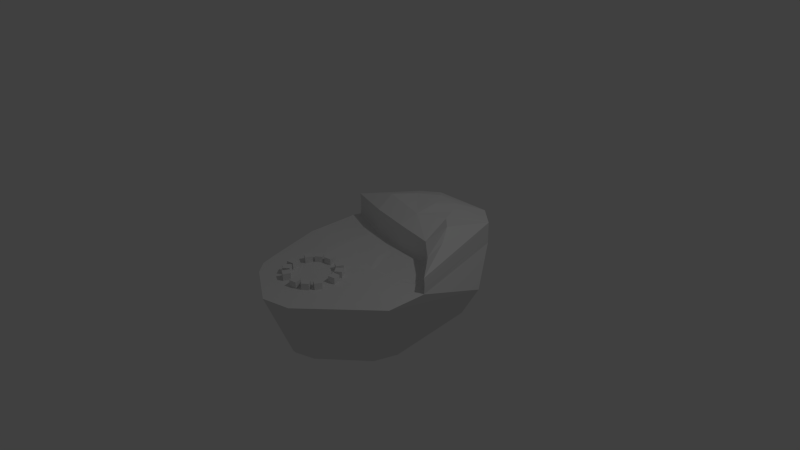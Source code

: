 # Source: City_1.blend  (saved by Blender 2.76.0; exported with 4.5.12 LTS)
import bpy
from mathutils import Matrix  # noqa: F401  (used for matrix-valued properties, if any)

bpy.ops.wm.read_factory_settings(use_empty=True)
scene = bpy.context.scene
scene.name = 'Scene'

# ---- collections
col_collection_1 = bpy.data.collections.new('Collection 1'); scene.collection.children.link(col_collection_1)

# ---- materials (node trees are filled in below, after node groups)
mat_material = bpy.data.materials.new('Material')
mat_material.alpha_threshold = 0.0
mat_material.use_transparent_shadow = False
mat_material.roughness = 0.5
mat_material.line_color = (0.0, 0.0, 0.0, 1.0)
mat_black = bpy.data.materials.new('Black')
mat_black.alpha_threshold = 0.0
mat_black.use_transparent_shadow = False
mat_black.diffuse_color = (0.0, 0.0, 0.0, 1.0)
mat_black.roughness = 0.5

# ---- material node trees

# ---- world
world_world = bpy.data.worlds.new('World'); scene.world = world_world
world_world.color = (0.05088, 0.05088, 0.05088)
world_world.use_sun_shadow = False
world_world.sun_shadow_jitter_overblur = 0.0
world_world.cycles.sampling_method = 'MANUAL'
world_world.cycles.sample_map_resolution = 256

# ---- cameras
cam_camera = bpy.data.cameras.new('Camera')
cam_camera.clip_end = 100.0
cam_camera.lens = 35.0
cam_camera.sensor_width = 32.0
cam_camera.sensor_height = 18.0
cam_camera.ortho_scale = 7.314
cam_camera.dof.focus_distance = 0.0
cam_camera.dof.aperture_fstop = 128.0

# ---- lights
light_lamp = bpy.data.lights.new('Lamp', 'POINT')
light_lamp.transmission_factor = 0.0
light_lamp.cutoff_distance = 30.0
light_lamp.energy = 100.0
light_lamp.shadow_buffer_clip_start = 1.001
light_lamp.shadow_soft_size = 0.1
light_lamp.shadow_maximum_resolution = 0.006
light_lamp.use_absolute_resolution = True
light_lamp.cycles.use_multiple_importance_sampling = False

# ---- meshes
me_plane = bpy.data.meshes.new('Plane')
me_plane.from_pydata([(-0.9529, 0.2729, 0.0), (1.053, -0.5607, 0.0), (-0.9239, 0.4332, -7.451e-09), (1.053, 0.2174, 0.0), (0.0, -0.5256, 0.0), (0.0, 0.2089, 0.0), (-0.9442, 0.3172, -0.03447), (-0.9325, 0.389, -0.03447), (0.0, -0.1234, 0.0), (-0.9394, 0.3464, -3.446e-09), (-0.9649, 0.3506, 2.797e-10), (-0.9783, 0.292, -5.05e-05), (-0.9579, 0.3931, -0.03447), (-0.9697, 0.3214, -0.03447), (-0.9493, 0.4131, -0.005319), (-1.002, 0.3638, -0.02168), (-1.003, 0.2962, -0.02746), (-0.9848, 0.3921, -0.0595), (-0.9924, 0.3221, -0.05162), (-0.9977, 0.4207, -0.03188), (-1.014, 0.3611, -0.2685), (-1.002, 0.2965, -0.2712), (-0.9944, 0.3984, -0.2756), (-0.9908, 0.3278, -0.2764), (-1.015, 0.4189, -0.2713), (-1.004, 0.3585, -1.013), (-0.9948, 0.3074, -1.015), (-0.989, 0.3879, -1.018), (-0.9862, 0.3321, -1.019), (-1.006, 0.4041, -1.015), (-1.0, 0.3583, -1.81), (-0.995, 0.3427, -1.811), (-0.9977, 0.3733, -1.811)], [], [(1, 3, 5, 8), (9, 8, 5, 2), (2, 7, 12, 14), (4, 1, 8), (0, 4, 8, 9), (13, 11, 16, 18), (9, 2, 14, 10), (0, 9, 10, 11), (6, 0, 11, 13), (7, 6, 13, 12), (15, 19, 24, 20), (12, 13, 18, 17), (10, 14, 19, 15), (14, 12, 17, 19), (11, 10, 15, 16), (23, 21, 26, 28), (19, 17, 22, 24), (16, 15, 20, 21), (18, 16, 21, 23), (17, 18, 23, 22), (22, 23, 28, 27), (20, 24, 29, 25), (24, 22, 27, 29), (21, 20, 25, 26), (31, 30, 32), (26, 25, 30, 31), (29, 27, 32), (25, 29, 32, 30), (28, 26, 31), (27, 28, 31, 32)])
me_plane.use_remesh_preserve_volume = False
me_plane.use_remesh_preserve_attributes = False
me_plane.use_mirror_vertex_groups = False
me_plane.update()
me_cube_015 = bpy.data.meshes.new('Cube.015')
me_cube_015.from_pydata([(-1.0, 5.778, -1.0), (-1.0, 5.778, 1.0), (-1.0, 7.778, -1.0), (-1.0, 7.778, 1.0), (1.0, 5.778, -1.0), (1.0, 5.778, 1.0), (1.0, 7.778, -1.0), (1.0, 7.778, 1.0)], [], [(1, 3, 2, 0), (3, 7, 6, 2), (7, 5, 4, 6), (5, 1, 0, 4), (0, 2, 6, 4), (5, 7, 3, 1)])
me_cube_015.use_remesh_preserve_volume = False
me_cube_015.use_remesh_preserve_attributes = False
me_cube_015.use_mirror_vertex_groups = False
me_cube_015.update()
me_cube_014 = bpy.data.meshes.new('Cube.014')
me_cube_014.from_pydata([(-1.0, 5.778, -1.0), (-1.0, 5.778, 1.0), (-1.0, 7.778, -1.0), (-1.0, 7.778, 1.0), (1.0, 5.778, -1.0), (1.0, 5.778, 1.0), (1.0, 7.778, -1.0), (1.0, 7.778, 1.0)], [], [(1, 3, 2, 0), (3, 7, 6, 2), (7, 5, 4, 6), (5, 1, 0, 4), (0, 2, 6, 4), (5, 7, 3, 1)])
me_cube_014.use_remesh_preserve_volume = False
me_cube_014.use_remesh_preserve_attributes = False
me_cube_014.use_mirror_vertex_groups = False
me_cube_014.update()
me_cube_013 = bpy.data.meshes.new('Cube.013')
me_cube_013.from_pydata([(-1.0, 5.778, -1.0), (-1.0, 5.778, 1.0), (-1.0, 7.778, -1.0), (-1.0, 7.778, 1.0), (1.0, 5.778, -1.0), (1.0, 5.778, 1.0), (1.0, 7.778, -1.0), (1.0, 7.778, 1.0)], [], [(1, 3, 2, 0), (3, 7, 6, 2), (7, 5, 4, 6), (5, 1, 0, 4), (0, 2, 6, 4), (5, 7, 3, 1)])
me_cube_013.use_remesh_preserve_volume = False
me_cube_013.use_remesh_preserve_attributes = False
me_cube_013.use_mirror_vertex_groups = False
me_cube_013.update()
me_cube_012 = bpy.data.meshes.new('Cube.012')
me_cube_012.from_pydata([(-1.0, 5.778, -1.0), (-1.0, 5.778, 1.0), (-1.0, 7.778, -1.0), (-1.0, 7.778, 1.0), (1.0, 5.778, -1.0), (1.0, 5.778, 1.0), (1.0, 7.778, -1.0), (1.0, 7.778, 1.0)], [], [(1, 3, 2, 0), (3, 7, 6, 2), (7, 5, 4, 6), (5, 1, 0, 4), (0, 2, 6, 4), (5, 7, 3, 1)])
me_cube_012.use_remesh_preserve_volume = False
me_cube_012.use_remesh_preserve_attributes = False
me_cube_012.use_mirror_vertex_groups = False
me_cube_012.update()
me_cube_011 = bpy.data.meshes.new('Cube.011')
me_cube_011.from_pydata([(-1.0, 5.778, -1.0), (-1.0, 5.778, 1.0), (-1.0, 7.778, -1.0), (-1.0, 7.778, 1.0), (1.0, 5.778, -1.0), (1.0, 5.778, 1.0), (1.0, 7.778, -1.0), (1.0, 7.778, 1.0)], [], [(1, 3, 2, 0), (3, 7, 6, 2), (7, 5, 4, 6), (5, 1, 0, 4), (0, 2, 6, 4), (5, 7, 3, 1)])
me_cube_011.use_remesh_preserve_volume = False
me_cube_011.use_remesh_preserve_attributes = False
me_cube_011.use_mirror_vertex_groups = False
me_cube_011.update()
me_cube_010 = bpy.data.meshes.new('Cube.010')
me_cube_010.from_pydata([(-1.0, 5.778, -1.0), (-1.0, 5.778, 1.0), (-1.0, 7.778, -1.0), (-1.0, 7.778, 1.0), (1.0, 5.778, -1.0), (1.0, 5.778, 1.0), (1.0, 7.778, -1.0), (1.0, 7.778, 1.0)], [], [(1, 3, 2, 0), (3, 7, 6, 2), (7, 5, 4, 6), (5, 1, 0, 4), (0, 2, 6, 4), (5, 7, 3, 1)])
me_cube_010.use_remesh_preserve_volume = False
me_cube_010.use_remesh_preserve_attributes = False
me_cube_010.use_mirror_vertex_groups = False
me_cube_010.update()
me_cube_009 = bpy.data.meshes.new('Cube.009')
me_cube_009.from_pydata([(-1.0, 5.778, -1.0), (-1.0, 5.778, 1.0), (-1.0, 7.778, -1.0), (-1.0, 7.778, 1.0), (1.0, 5.778, -1.0), (1.0, 5.778, 1.0), (1.0, 7.778, -1.0), (1.0, 7.778, 1.0)], [], [(1, 3, 2, 0), (3, 7, 6, 2), (7, 5, 4, 6), (5, 1, 0, 4), (0, 2, 6, 4), (5, 7, 3, 1)])
me_cube_009.use_remesh_preserve_volume = False
me_cube_009.use_remesh_preserve_attributes = False
me_cube_009.use_mirror_vertex_groups = False
me_cube_009.update()
me_cube_008 = bpy.data.meshes.new('Cube.008')
me_cube_008.from_pydata([(-1.0, 5.778, -1.0), (-1.0, 5.778, 1.0), (-1.0, 7.778, -1.0), (-1.0, 7.778, 1.0), (1.0, 5.778, -1.0), (1.0, 5.778, 1.0), (1.0, 7.778, -1.0), (1.0, 7.778, 1.0)], [], [(1, 3, 2, 0), (3, 7, 6, 2), (7, 5, 4, 6), (5, 1, 0, 4), (0, 2, 6, 4), (5, 7, 3, 1)])
me_cube_008.use_remesh_preserve_volume = False
me_cube_008.use_remesh_preserve_attributes = False
me_cube_008.use_mirror_vertex_groups = False
me_cube_008.update()
me_cube_007 = bpy.data.meshes.new('Cube.007')
me_cube_007.from_pydata([(-1.0, 5.778, -1.0), (-1.0, 5.778, 1.0), (-1.0, 7.778, -1.0), (-1.0, 7.778, 1.0), (1.0, 5.778, -1.0), (1.0, 5.778, 1.0), (1.0, 7.778, -1.0), (1.0, 7.778, 1.0)], [], [(1, 3, 2, 0), (3, 7, 6, 2), (7, 5, 4, 6), (5, 1, 0, 4), (0, 2, 6, 4), (5, 7, 3, 1)])
me_cube_007.use_remesh_preserve_volume = False
me_cube_007.use_remesh_preserve_attributes = False
me_cube_007.use_mirror_vertex_groups = False
me_cube_007.update()
me_cube_006 = bpy.data.meshes.new('Cube.006')
me_cube_006.from_pydata([(-1.0, 5.778, -1.0), (-1.0, 5.778, 1.0), (-1.0, 7.778, -1.0), (-1.0, 7.778, 1.0), (1.0, 5.778, -1.0), (1.0, 5.778, 1.0), (1.0, 7.778, -1.0), (1.0, 7.778, 1.0)], [], [(1, 3, 2, 0), (3, 7, 6, 2), (7, 5, 4, 6), (5, 1, 0, 4), (0, 2, 6, 4), (5, 7, 3, 1)])
me_cube_006.use_remesh_preserve_volume = False
me_cube_006.use_remesh_preserve_attributes = False
me_cube_006.use_mirror_vertex_groups = False
me_cube_006.update()
me_cube_005 = bpy.data.meshes.new('Cube.005')
me_cube_005.from_pydata([(-1.0, 5.778, -1.0), (-1.0, 5.778, 1.0), (-1.0, 7.778, -1.0), (-1.0, 7.778, 1.0), (1.0, 5.778, -1.0), (1.0, 5.778, 1.0), (1.0, 7.778, -1.0), (1.0, 7.778, 1.0)], [], [(1, 3, 2, 0), (3, 7, 6, 2), (7, 5, 4, 6), (5, 1, 0, 4), (0, 2, 6, 4), (5, 7, 3, 1)])
me_cube_005.use_remesh_preserve_volume = False
me_cube_005.use_remesh_preserve_attributes = False
me_cube_005.use_mirror_vertex_groups = False
me_cube_005.update()
me_cube_004 = bpy.data.meshes.new('Cube.004')
me_cube_004.from_pydata([(-1.0, 5.778, -1.0), (-1.0, 5.778, 1.0), (-1.0, 7.778, -1.0), (-1.0, 7.778, 1.0), (1.0, 5.778, -1.0), (1.0, 5.778, 1.0), (1.0, 7.778, -1.0), (1.0, 7.778, 1.0)], [], [(1, 3, 2, 0), (3, 7, 6, 2), (7, 5, 4, 6), (5, 1, 0, 4), (0, 2, 6, 4), (5, 7, 3, 1)])
me_cube_004.use_remesh_preserve_volume = False
me_cube_004.use_remesh_preserve_attributes = False
me_cube_004.use_mirror_vertex_groups = False
me_cube_004.update()
me_cube = bpy.data.meshes.new('Cube')
me_cube.from_pydata([(1.041, 0.8727, -0.4503), (0.03783, -0.4092, -1.232), (0.666, -0.2194, -1.121), (0.8555, 0.7605, -0.8379), (0.2367, 1.626, -0.3143), (0.5106, 1.244, -0.7396), (-0.9361, 0.6935, -0.6655), (-0.5333, 0.4404, -1.056), (-0.6283, 0.8971, -0.941), (-0.1385, -0.772, -1.175), (-0.6384, -0.6258, -1.018), (1.15, -0.79, 0.003776), (1.182, -0.26, 0.01244), (0.5434, 1.514, 0.005138), (0.8263, 1.272, 0.004995), (0.8495, -0.9832, -0.6236), (0.7011, -0.6545, -0.9884), (0.1309, -1.144, -0.9987), (0.1521, -1.425, -0.7606), (0.2962, -1.586, 0.003305), (-0.08223, -1.673, 0.003254), (0.191, -1.488, -0.6833), (0.3295, -1.471, -0.6002), (-0.2357, 1.338, -0.7845), (0.02321, 1.637, -0.3473), (-0.402, 1.205, -0.8363), (-0.2768, 1.512, 0.005137), (-1.021, 0.6746, 0.01471), (-0.9386, 0.7485, -0.5853), (-0.5199, 1.337, 0.006093), (-0.6987, 1.068, -0.5372), (-0.6468, -1.331, 0.003456), (-0.2294, -0.8451, 0.03188), (0.148, -0.953, 0.01912), (-0.08702, -1.314, 0.01513), (-0.3859, 0.4463, 0.04504), (-0.3994, -0.4499, 0.04442), (-0.4697, 0.0008491, 0.02732), (0.2736, -0.2915, 0.01591), (0.6389, 0.3034, 0.03037), (0.4262, -0.4938, 0.02288), (0.5315, -0.002704, -1.021), (0.6816, -0.6131, 0.02804), (0.5752, -0.9675, 0.01337), (-1.044, 0.5079, 0.01299), (-1.055, -0.03138, 0.009277), (-1.056, -0.06955, 0.01051), (-1.054, 0.005915, 0.01058), (0.07922, 0.1795, 0.01226), (-0.412, 0.3074, 0.03951), (-0.5388, 0.3455, 0.03716), (0.1084, -0.01283, 0.02098), (-1.022, 0.5451, -0.1232), (0.4252, 0.292, -0.005324), (-0.3942, 0.4022, -0.04192), (-0.4387, 0.4115, -0.04289), (-1.03, 0.6138, -0.01994), (0.2341, 0.2299, -0.004762), (-0.4893, 0.3782, -0.04549), (-0.4034, 0.3529, -0.04388), (-1.038, 0.553, -0.02056), (0.7777, -0.2741, 0.02136), (0.927, 0.05466, 0.02086), (0.8758, -0.3548, 0.01667), (0.9525, -0.1782, 0.02357), (0.917, -0.4471, 0.02071), (0.7813, -0.1173, -0.02172), (0.5737, 0.1596, -0.02131), (0.395, -0.1562, -0.02492), (0.3001, -0.01737, -0.00969), (0.3589, 0.1178, -0.01625), (0.3144, 0.07052, -0.01099), (0.4623, 0.1621, -0.023), (0.5434, 1.514, 0.1053), (0.8263, 1.272, 0.1052), (1.182, -0.2524, 0.0923), (-0.2768, 1.512, 0.1053), (-0.5199, 1.337, 0.1063), (-1.021, 0.6822, 0.1149), (0.927, 0.05466, 0.2845), (-0.2354, 1.014, 0.4585), (-0.4673, 0.7654, 0.456), (0.927, 0.06228, 0.1153), (0.2841, 1.199, 0.4259), (-0.3859, 0.4539, 0.1571), (-1.021, 0.6746, 0.3111), (-0.5199, 1.337, 0.3025), (0.6389, 0.311, 0.1024), (-0.2768, 1.512, 0.3015), (1.182, -0.26, 0.2342), (0.8263, 1.272, 0.3014), (0.5434, 1.514, 0.3015), (0.5434, 1.514, 0.199), (0.8263, 1.272, 0.1989), (1.182, -0.2524, 0.1632), (-0.2768, 1.512, 0.199), (-0.5199, 1.337, 0.2), (-1.021, 0.6822, 0.2086), (0.927, 0.06228, 0.209), (-0.3859, 0.4539, 0.2508), (0.6389, 0.311, 0.1961), (0.1824, 0.5995, 0.4407), (-0.3859, 0.4463, 0.357), (-0.01437, 1.244, 0.4259), (0.173, 0.9466, 0.4703), (0.6389, 0.3034, 0.3084), (0.5393, 0.773, 0.4326), (0.4462, 0.9715, 0.4268), (0.7286, 0.5929, 0.4412), (0.8918, 0.3469, 0.3662), (-1.053, -0.1247, -0.6029), (-0.8855, -0.7196, -0.7933), (-0.8539, -0.8465, -0.6986), (-0.7923, -1.127, -0.2225), (-0.79, -1.162, 0.006629), (-0.8479, -0.9497, 0.01361), (-0.8342, -1.0, 0.01183), (-1.058, -0.1754, 0.009307), (-1.076, -0.06961, -0.3576), (0.1397, 0.348, 0.3495), (0.08769, 0.2383, -0.009731), (0.1373, 0.3559, 0.2503), (0.125, 0.3167, 2.158e-05), (0.1384, 0.3558, 0.1566), (0.1318, 0.3491, 0.03763), (0.5315, -0.002704, -0.03549), (0.5243, 0.05088, -0.03526), (0.4104, 0.04048, -0.03109), (0.474, -0.03125, -0.03522), (0.4229, -0.002483, -0.03188), (0.441, 0.06782, -0.03338), (0.4745, 0.07792, -0.03507), (0.4693, 0.0267, -1.035), (0.5243, 0.05088, -1.02), (0.4104, 0.04048, -1.016), (0.474, -0.03125, -1.02), (0.4229, -0.002483, -1.017), (0.441, 0.06782, -1.018), (0.4745, 0.07792, -1.02), (0.4229, -0.002483, -0.1368), (0.4745, 0.07792, -0.14), (0.474, -0.03125, -0.1401), (0.441, 0.06782, -0.1383), (0.4104, 0.04048, -0.136), (0.5315, -0.002704, -0.1404), (0.5243, 0.05088, -0.1401), (0.5497, 0.6821, -0.5942), (-0.3008, 0.1854, -0.5414), (0.8769, 0.3234, -0.5967), (-0.1343, -0.3846, -0.5519), (0.5435, -0.7663, -0.5963), (0.1048, 0.5481, -0.5718), (0.7644, -0.3875, -0.5998)], [], [(14, 12, 0), (1, 9, 10, 7), (21, 18, 17, 16, 15, 22), (5, 4, 13, 14, 0, 3), (30, 25, 8, 6, 28), (22, 19, 20, 21), (2, 16, 17, 9, 1), (19, 22, 15, 11), (3, 0, 12, 11, 15, 16, 2), (113, 112, 18, 21, 20, 31), (29, 30, 28, 27), (13, 4, 24, 26), (4, 5, 23, 24), (8, 25, 23, 5, 3, 2, 1, 7), (24, 23, 25, 30, 29, 26), (114, 113, 31), (19, 34, 20), (33, 34, 19), (43, 11, 42), (33, 31, 34), (37, 36, 38), (38, 36, 32, 40), (51, 69, 71, 48), (33, 32, 31), (114, 31, 32, 116), (34, 31, 20), (11, 43, 19), (40, 32, 33, 42), (55, 54, 35), (62, 12, 75, 82), (27, 35, 84, 78), (12, 64, 61), (12, 63, 65), (13, 26, 76, 73), (11, 12, 65), (29, 27, 78, 77), (39, 62, 82, 87), (12, 61, 63), (62, 64, 12), (43, 33, 19), (33, 43, 42), (117, 115, 36, 46), (69, 51, 38, 68), (35, 54, 122, 124), (12, 14, 74, 75), (14, 13, 73, 74), (26, 29, 77, 76), (37, 45, 46, 36), (117, 46, 45, 47, 44, 118), (27, 56, 55, 35), (45, 37, 49, 50, 47), (49, 37, 48), (37, 51, 48), (44, 47, 50), (51, 37, 38), (67, 39, 53, 72), (28, 6, 52, 27), (27, 52, 56), (56, 52, 60), (54, 59, 120, 122), (72, 53, 57, 70), (56, 60, 58, 55), (58, 59, 54, 55), (60, 44, 50, 58), (52, 44, 60), (50, 49, 59, 58), (59, 49, 48, 120), (48, 71, 70, 57), (61, 38, 40, 63), (42, 11, 65), (66, 68, 61), (62, 66, 64), (35, 124, 123, 84), (63, 40, 42, 65), (68, 66, 125, 128), (70, 71, 127, 130), (66, 67, 126, 125), (71, 69, 129, 127), (72, 70, 130, 131), (69, 68, 128, 129), (67, 72, 131, 126), (39, 67, 62), (64, 66, 61), (67, 66, 62), (68, 38, 61), (107, 104, 101, 106), (79, 89, 109), (90, 91, 83), (83, 104, 107), (104, 80, 101), (91, 103, 83), (103, 80, 104, 83), (86, 85, 81), (81, 85, 102), (91, 88, 103), (80, 86, 81), (101, 102, 119), (88, 86, 80, 103), (82, 75, 94, 98), (75, 74, 93, 94), (77, 78, 97, 96), (74, 73, 92, 93), (78, 84, 99, 97), (76, 77, 96, 95), (73, 76, 95, 92), (84, 123, 121, 99), (87, 82, 98, 100), (99, 121, 119, 102), (92, 95, 88, 91), (100, 98, 79, 105), (98, 94, 89, 79), (94, 93, 90, 89), (96, 97, 85, 86), (93, 92, 91, 90), (97, 99, 102, 85), (95, 96, 86, 88), (101, 81, 102), (106, 101, 105, 108), (80, 81, 101), (108, 105, 79, 109), (90, 106, 108), (89, 90, 109), (90, 107, 106), (90, 83, 107), (90, 108, 109), (36, 115, 116, 32), (117, 118, 110, 111, 112, 113, 114, 116, 115), (17, 18, 112, 111, 10, 9), (6, 8, 7, 10, 111, 110), (6, 110, 118, 44, 52), (124, 39, 87, 123), (105, 101, 119), (122, 120, 57, 53), (120, 48, 57), (121, 100, 105, 119), (124, 122, 53, 39), (123, 87, 100, 121), (147, 149, 136, 134), (146, 151, 137, 138), (149, 150, 135, 136), (148, 146, 138, 133), (150, 152, 41, 135), (151, 147, 134, 137), (152, 148, 133, 41), (136, 132, 134), (41, 132, 135), (132, 138, 137), (134, 132, 137), (132, 136, 135), (133, 132, 41), (132, 133, 138), (125, 126, 145, 144), (130, 127, 143, 142), (128, 125, 144, 141), (126, 131, 140, 145), (129, 128, 141, 139), (131, 130, 142, 140), (127, 129, 139, 143), (144, 145, 148, 152), (142, 143, 147, 151), (141, 144, 152, 150), (145, 140, 146, 148), (139, 141, 150, 149), (140, 142, 151, 146), (143, 139, 149, 147)])
me_cube.polygons.foreach_set('material_index', [0, 0, 0, 0, 0, 0, 0, 0, 0, 0, 0, 0, 0, 0, 0, 0, 0, 0, 0, 0, 0, 0, 0, 0, 0, 0, 0, 0, 0, 0, 0, 0, 0, 0, 0, 0, 0, 0, 0, 0, 0, 0, 0, 0, 0, 0, 0, 0, 0, 0, 0, 0, 0, 0, 0, 0, 0, 0, 0, 0, 0, 0, 0, 0, 0, 0, 0, 0, 0, 0, 0, 0, 0, 0, 0, 0, 0, 0, 0, 0, 0, 0, 0, 0, 0, 0, 0, 0, 0, 0, 0, 0, 0, 0, 0, 0, 0, 0, 0, 0, 0, 0, 0, 0, 0, 0, 0, 0, 0, 0, 0, 0, 0, 0, 0, 0, 0, 0, 0, 0, 0, 0, 0, 0, 0, 0, 0, 0, 0, 0, 0, 0, 0, 0, 0, 0, 0, 1, 1, 1, 1, 1, 1, 1, 1, 1, 1, 1, 1, 1, 1, 1, 1, 1, 1, 1, 1, 1, 1, 1, 1, 1, 1, 1, 1])
me_cube.materials.append(mat_material)
me_cube.materials.append(mat_black)
me_cube.use_remesh_preserve_volume = False
me_cube.use_remesh_preserve_attributes = False
me_cube.use_mirror_vertex_groups = False
me_cube.update()

# ---- objects
ob_plane = bpy.data.objects.new('Plane', me_plane)
ob_cube_015 = bpy.data.objects.new('Cube.015', me_cube_015)
ob_cube_014 = bpy.data.objects.new('Cube.014', me_cube_014)
ob_cube_013 = bpy.data.objects.new('Cube.013', me_cube_013)
ob_cube_012 = bpy.data.objects.new('Cube.012', me_cube_012)
ob_cube_011 = bpy.data.objects.new('Cube.011', me_cube_011)
ob_cube_010 = bpy.data.objects.new('Cube.010', me_cube_010)
ob_cube_009 = bpy.data.objects.new('Cube.009', me_cube_009)
ob_cube_008 = bpy.data.objects.new('Cube.008', me_cube_008)
ob_cube_007 = bpy.data.objects.new('Cube.007', me_cube_007)
ob_cube_006 = bpy.data.objects.new('Cube.006', me_cube_006)
ob_cube_005 = bpy.data.objects.new('Cube.005', me_cube_005)
ob_cube_004 = bpy.data.objects.new('Cube.004', me_cube_004)
ob_cube = bpy.data.objects.new('Cube', me_cube)
ob_lamp = bpy.data.objects.new('Lamp', light_lamp)
ob_camera = bpy.data.objects.new('Camera', cam_camera)

# ---- transforms, parenting, visibility, modifiers, constraints
ob_plane.location = (-0.08295, 0.2354, 0.007496)
ob_plane.lineart.crease_threshold = 0.0
ob_cube_015.location = (-0.104, -0.9042, 0.06207)
ob_cube_015.rotation_euler = (-0.01822, 0.01495, 10.5)
ob_cube_015.scale = (0.04846, 0.04846, 0.04846)
ob_cube_015.lineart.crease_threshold = 0.0
ob_cube_014.location = (-0.104, -0.9042, 0.06207)
ob_cube_014.rotation_euler = (0.01822, -0.01495, 13.64)
ob_cube_014.scale = (0.04846, 0.04846, 0.04846)
ob_cube_014.lineart.crease_threshold = 0.0
ob_cube_013.location = (-0.104, -0.9042, 0.06207)
ob_cube_013.rotation_euler = (-0.01495, -0.01822, 15.21)
ob_cube_013.scale = (0.04846, 0.04846, 0.04846)
ob_cube_013.lineart.crease_threshold = 0.0
ob_cube_012.location = (-0.104, -0.9042, 0.06207)
ob_cube_012.rotation_euler = (0.01495, 0.01822, 12.07)
ob_cube_012.scale = (0.04846, 0.04846, 0.04846)
ob_cube_012.lineart.crease_threshold = 0.0
ob_cube_011.location = (-0.104, -0.9042, 0.06207)
ob_cube_011.rotation_euler = (-0.004346, 0.02316, 11.2)
ob_cube_011.scale = (0.04846, 0.04846, 0.04846)
ob_cube_011.lineart.crease_threshold = 0.0
ob_cube_010.location = (-0.104, -0.9042, 0.06207)
ob_cube_010.rotation_euler = (0.004346, -0.02316, 14.34)
ob_cube_010.scale = (0.04846, 0.04846, 0.04846)
ob_cube_010.lineart.crease_threshold = 0.0
ob_cube_009.location = (-0.104, -0.9042, 0.06207)
ob_cube_009.rotation_euler = (-0.02316, -0.004344, 15.91)
ob_cube_009.scale = (0.04846, 0.04846, 0.04846)
ob_cube_009.lineart.crease_threshold = 0.0
ob_cube_008.location = (-0.104, -0.9042, 0.06207)
ob_cube_008.rotation_euler = (0.02316, 0.004344, 12.77)
ob_cube_008.scale = (0.04846, 0.04846, 0.04846)
ob_cube_008.lineart.crease_threshold = 0.0
ob_cube_007.location = (-0.104, -0.9042, 0.06207)
ob_cube_007.rotation_euler = (0.005853, 0.02283, 11.64)
ob_cube_007.scale = (0.04846, 0.04846, 0.04846)
ob_cube_007.lineart.crease_threshold = 0.0
ob_cube_006.location = (-0.104, -0.9042, 0.06207)
ob_cube_006.rotation_euler = (-0.005853, -0.02283, 14.78)
ob_cube_006.scale = (0.04846, 0.04846, 0.04846)
ob_cube_006.lineart.crease_threshold = 0.0
ob_cube_005.location = (-0.104, -0.9042, 0.06207)
ob_cube_005.rotation_euler = (0.02283, -0.005851, 13.21)
ob_cube_005.scale = (0.04846, 0.04846, 0.04846)
ob_cube_005.lineart.crease_threshold = 0.0
ob_cube_004.location = (-0.104, -0.9042, 0.06207)
ob_cube_004.rotation_euler = (-0.02283, 0.005851, 10.07)
ob_cube_004.scale = (0.04846, 0.04846, 0.04846)
ob_cube_004.lineart.crease_threshold = 0.0
ob_cube.location = (0.0, 0.0, 0.0)
ob_cube.lock_rotations_4d = False
ob_cube.empty_display_type = 'ARROWS'
ob_cube.lineart.crease_threshold = 0.0
_vg = ob_cube.vertex_groups.new(name='City')
ob_lamp.location = (4.076, 1.005, 5.904)
ob_lamp.rotation_euler = (0.6503, 0.05522, 1.866)
ob_lamp.lock_rotations_4d = False
ob_lamp.empty_display_type = 'ARROWS'
ob_lamp.color = (0.0, 0.0, 0.0, 0.0)
ob_lamp.lineart.crease_threshold = 0.0
ob_camera.location = (7.481, -6.508, 5.344)
ob_camera.rotation_euler = (1.109, 0.01082, 0.8149)
ob_camera.lock_rotations_4d = False
ob_camera.empty_display_type = 'ARROWS'
ob_camera.color = (0.0, 0.0, 0.0, 0.0)
ob_camera.display_type = 'WIRE'
ob_camera.lineart.crease_threshold = 0.0

# ---- collection membership
col_collection_1.objects.link(ob_plane)
col_collection_1.objects.link(ob_cube_015)
col_collection_1.objects.link(ob_cube_014)
col_collection_1.objects.link(ob_cube_013)
col_collection_1.objects.link(ob_cube_012)
col_collection_1.objects.link(ob_cube_011)
col_collection_1.objects.link(ob_cube_010)
col_collection_1.objects.link(ob_cube_009)
col_collection_1.objects.link(ob_cube_008)
col_collection_1.objects.link(ob_cube_007)
col_collection_1.objects.link(ob_cube_006)
col_collection_1.objects.link(ob_cube_005)
col_collection_1.objects.link(ob_cube_004)
col_collection_1.objects.link(ob_cube)
col_collection_1.objects.link(ob_lamp)
col_collection_1.objects.link(ob_camera)

# ---- scene / render settings (as saved in the file)
scene.camera = ob_camera
scene.frame_start = 1; scene.frame_end = 250; scene.frame_set(0)
scene.render.engine = 'BLENDER_EEVEE_NEXT'
scene.render.resolution_percentage = 50
scene.render.dither_intensity = 0.0
scene.cycles.use_denoising = False
scene.cycles.samples = 10
scene.cycles.sampling_pattern = 'TABULATED_SOBOL'
scene.cycles.light_sampling_threshold = 0.0
scene.cycles.use_adaptive_sampling = False
scene.cycles.use_light_tree = False
scene.cycles.blur_glossy = 0.0
scene.cycles.pixel_filter_type = 'GAUSSIAN'
scene.cycles.sample_clamp_indirect = 0.0
scene.view_settings.view_transform = 'Standard'
bpy.context.view_layer.update()
